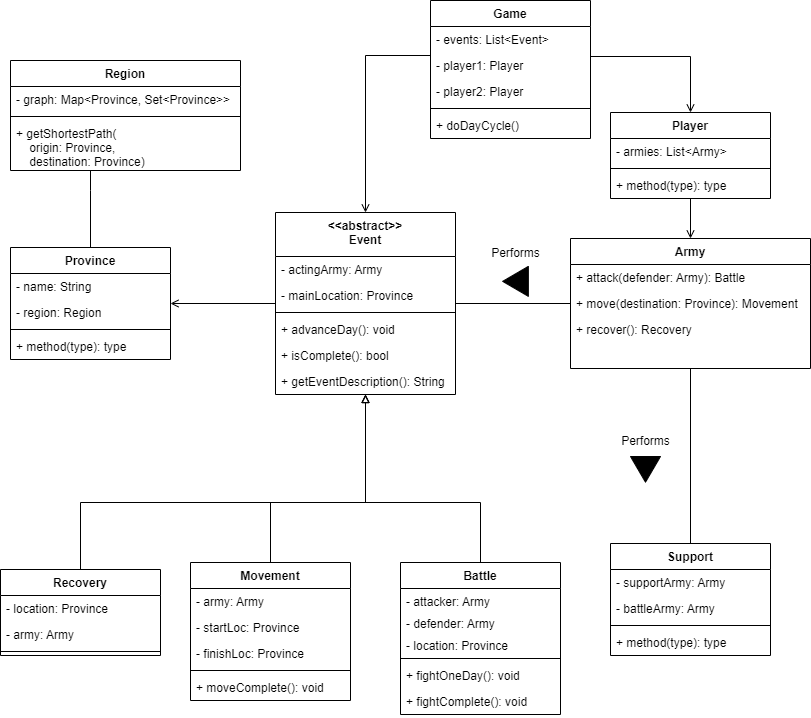

The diagram above was exported from draw.io. Its source (the exported page's mxGraphModel, read from the mxfile embedded in the PNG):
<mxGraphModel dx="1038" dy="675" grid="1" gridSize="10" guides="1" tooltips="1" connect="1" arrows="1" fold="1" page="1" pageScale="1" pageWidth="850" pageHeight="1100" math="0" shadow="0">
  <root>
    <mxCell id="0" />
    <mxCell id="1" parent="0" />
    <mxCell id="q9vrCmhSw8-UuycOHQzf-21" style="edgeStyle=orthogonalEdgeStyle;rounded=0;orthogonalLoop=1;jettySize=auto;html=1;endArrow=block;endFill=0;" parent="1" target="-oJ-3F4P2qGv20arzmo5-1" edge="1">
      <mxGeometry relative="1" as="geometry">
        <mxPoint x="100" y="829" as="sourcePoint" />
        <Array as="points">
          <mxPoint x="100" y="762" />
          <mxPoint x="385" y="762" />
          <mxPoint x="385" y="589" />
        </Array>
        <mxPoint x="385" y="702" as="targetPoint" />
      </mxGeometry>
    </mxCell>
    <mxCell id="q9vrCmhSw8-UuycOHQzf-22" style="edgeStyle=orthogonalEdgeStyle;rounded=0;orthogonalLoop=1;jettySize=auto;html=1;endArrow=block;endFill=0;" parent="1" source="q9vrCmhSw8-UuycOHQzf-5" target="-oJ-3F4P2qGv20arzmo5-1" edge="1">
      <mxGeometry relative="1" as="geometry">
        <Array as="points">
          <mxPoint x="290" y="762" />
          <mxPoint x="385" y="762" />
          <mxPoint x="385" y="589" />
        </Array>
        <mxPoint x="385" y="702" as="targetPoint" />
      </mxGeometry>
    </mxCell>
    <mxCell id="q9vrCmhSw8-UuycOHQzf-5" value="Battle" style="swimlane;fontStyle=1;align=center;verticalAlign=top;childLayout=stackLayout;horizontal=1;startSize=26;horizontalStack=0;resizeParent=1;resizeParentMax=0;resizeLast=0;collapsible=1;marginBottom=0;" parent="1" vertex="1">
      <mxGeometry x="420" y="822" width="160" height="152" as="geometry" />
    </mxCell>
    <mxCell id="q9vrCmhSw8-UuycOHQzf-6" value="- attacker: Army&#10;" style="text;strokeColor=none;fillColor=none;align=left;verticalAlign=top;spacingLeft=4;spacingRight=4;overflow=hidden;rotatable=0;points=[[0,0.5],[1,0.5]];portConstraint=eastwest;" parent="q9vrCmhSw8-UuycOHQzf-5" vertex="1">
      <mxGeometry y="26" width="160" height="22" as="geometry" />
    </mxCell>
    <mxCell id="q9vrCmhSw8-UuycOHQzf-29" value="- defender: Army" style="text;strokeColor=none;fillColor=none;align=left;verticalAlign=top;spacingLeft=4;spacingRight=4;overflow=hidden;rotatable=0;points=[[0,0.5],[1,0.5]];portConstraint=eastwest;" parent="q9vrCmhSw8-UuycOHQzf-5" vertex="1">
      <mxGeometry y="48" width="160" height="22" as="geometry" />
    </mxCell>
    <mxCell id="q9vrCmhSw8-UuycOHQzf-39" value="- location: Province" style="text;strokeColor=none;fillColor=none;align=left;verticalAlign=top;spacingLeft=4;spacingRight=4;overflow=hidden;rotatable=0;points=[[0,0.5],[1,0.5]];portConstraint=eastwest;" parent="q9vrCmhSw8-UuycOHQzf-5" vertex="1">
      <mxGeometry y="70" width="160" height="22" as="geometry" />
    </mxCell>
    <mxCell id="q9vrCmhSw8-UuycOHQzf-7" value="" style="line;strokeWidth=1;fillColor=none;align=left;verticalAlign=middle;spacingTop=-1;spacingLeft=3;spacingRight=3;rotatable=0;labelPosition=right;points=[];portConstraint=eastwest;strokeColor=inherit;" parent="q9vrCmhSw8-UuycOHQzf-5" vertex="1">
      <mxGeometry y="92" width="160" height="8" as="geometry" />
    </mxCell>
    <mxCell id="q9vrCmhSw8-UuycOHQzf-8" value="+ fightOneDay(): void" style="text;strokeColor=none;fillColor=none;align=left;verticalAlign=top;spacingLeft=4;spacingRight=4;overflow=hidden;rotatable=0;points=[[0,0.5],[1,0.5]];portConstraint=eastwest;" parent="q9vrCmhSw8-UuycOHQzf-5" vertex="1">
      <mxGeometry y="100" width="160" height="26" as="geometry" />
    </mxCell>
    <mxCell id="q9vrCmhSw8-UuycOHQzf-40" value="+ fightComplete(): void" style="text;strokeColor=none;fillColor=none;align=left;verticalAlign=top;spacingLeft=4;spacingRight=4;overflow=hidden;rotatable=0;points=[[0,0.5],[1,0.5]];portConstraint=eastwest;" parent="q9vrCmhSw8-UuycOHQzf-5" vertex="1">
      <mxGeometry y="126" width="160" height="26" as="geometry" />
    </mxCell>
    <mxCell id="q9vrCmhSw8-UuycOHQzf-23" style="edgeStyle=orthogonalEdgeStyle;rounded=0;orthogonalLoop=1;jettySize=auto;html=1;endArrow=block;endFill=0;" parent="1" source="q9vrCmhSw8-UuycOHQzf-9" target="-oJ-3F4P2qGv20arzmo5-1" edge="1">
      <mxGeometry relative="1" as="geometry">
        <Array as="points">
          <mxPoint x="480" y="762" />
          <mxPoint x="385" y="762" />
          <mxPoint x="385" y="589" />
        </Array>
        <mxPoint x="385" y="702" as="targetPoint" />
      </mxGeometry>
    </mxCell>
    <mxCell id="q9vrCmhSw8-UuycOHQzf-9" value="Movement" style="swimlane;fontStyle=1;align=center;verticalAlign=top;childLayout=stackLayout;horizontal=1;startSize=26;horizontalStack=0;resizeParent=1;resizeParentMax=0;resizeLast=0;collapsible=1;marginBottom=0;" parent="1" vertex="1">
      <mxGeometry x="210" y="822" width="160" height="138" as="geometry" />
    </mxCell>
    <mxCell id="q9vrCmhSw8-UuycOHQzf-10" value="- army: Army" style="text;strokeColor=none;fillColor=none;align=left;verticalAlign=top;spacingLeft=4;spacingRight=4;overflow=hidden;rotatable=0;points=[[0,0.5],[1,0.5]];portConstraint=eastwest;" parent="q9vrCmhSw8-UuycOHQzf-9" vertex="1">
      <mxGeometry y="26" width="160" height="26" as="geometry" />
    </mxCell>
    <mxCell id="q9vrCmhSw8-UuycOHQzf-41" value="- startLoc: Province" style="text;strokeColor=none;fillColor=none;align=left;verticalAlign=top;spacingLeft=4;spacingRight=4;overflow=hidden;rotatable=0;points=[[0,0.5],[1,0.5]];portConstraint=eastwest;" parent="q9vrCmhSw8-UuycOHQzf-9" vertex="1">
      <mxGeometry y="52" width="160" height="26" as="geometry" />
    </mxCell>
    <mxCell id="q9vrCmhSw8-UuycOHQzf-42" value="- finishLoc: Province" style="text;strokeColor=none;fillColor=none;align=left;verticalAlign=top;spacingLeft=4;spacingRight=4;overflow=hidden;rotatable=0;points=[[0,0.5],[1,0.5]];portConstraint=eastwest;" parent="q9vrCmhSw8-UuycOHQzf-9" vertex="1">
      <mxGeometry y="78" width="160" height="26" as="geometry" />
    </mxCell>
    <mxCell id="q9vrCmhSw8-UuycOHQzf-11" value="" style="line;strokeWidth=1;fillColor=none;align=left;verticalAlign=middle;spacingTop=-1;spacingLeft=3;spacingRight=3;rotatable=0;labelPosition=right;points=[];portConstraint=eastwest;strokeColor=inherit;" parent="q9vrCmhSw8-UuycOHQzf-9" vertex="1">
      <mxGeometry y="104" width="160" height="8" as="geometry" />
    </mxCell>
    <mxCell id="q9vrCmhSw8-UuycOHQzf-12" value="+ moveComplete(): void" style="text;strokeColor=none;fillColor=none;align=left;verticalAlign=top;spacingLeft=4;spacingRight=4;overflow=hidden;rotatable=0;points=[[0,0.5],[1,0.5]];portConstraint=eastwest;" parent="q9vrCmhSw8-UuycOHQzf-9" vertex="1">
      <mxGeometry y="112" width="160" height="26" as="geometry" />
    </mxCell>
    <mxCell id="q9vrCmhSw8-UuycOHQzf-17" value="Support" style="swimlane;fontStyle=1;align=center;verticalAlign=top;childLayout=stackLayout;horizontal=1;startSize=26;horizontalStack=0;resizeParent=1;resizeParentMax=0;resizeLast=0;collapsible=1;marginBottom=0;" parent="1" vertex="1">
      <mxGeometry x="630" y="803" width="160" height="112" as="geometry" />
    </mxCell>
    <mxCell id="q9vrCmhSw8-UuycOHQzf-18" value="- supportArmy: Army" style="text;strokeColor=none;fillColor=none;align=left;verticalAlign=top;spacingLeft=4;spacingRight=4;overflow=hidden;rotatable=0;points=[[0,0.5],[1,0.5]];portConstraint=eastwest;" parent="q9vrCmhSw8-UuycOHQzf-17" vertex="1">
      <mxGeometry y="26" width="160" height="26" as="geometry" />
    </mxCell>
    <mxCell id="q9vrCmhSw8-UuycOHQzf-43" value="- battleArmy: Army" style="text;strokeColor=none;fillColor=none;align=left;verticalAlign=top;spacingLeft=4;spacingRight=4;overflow=hidden;rotatable=0;points=[[0,0.5],[1,0.5]];portConstraint=eastwest;" parent="q9vrCmhSw8-UuycOHQzf-17" vertex="1">
      <mxGeometry y="52" width="160" height="26" as="geometry" />
    </mxCell>
    <mxCell id="q9vrCmhSw8-UuycOHQzf-19" value="" style="line;strokeWidth=1;fillColor=none;align=left;verticalAlign=middle;spacingTop=-1;spacingLeft=3;spacingRight=3;rotatable=0;labelPosition=right;points=[];portConstraint=eastwest;strokeColor=inherit;" parent="q9vrCmhSw8-UuycOHQzf-17" vertex="1">
      <mxGeometry y="78" width="160" height="8" as="geometry" />
    </mxCell>
    <mxCell id="q9vrCmhSw8-UuycOHQzf-20" value="+ method(type): type" style="text;strokeColor=none;fillColor=none;align=left;verticalAlign=top;spacingLeft=4;spacingRight=4;overflow=hidden;rotatable=0;points=[[0,0.5],[1,0.5]];portConstraint=eastwest;" parent="q9vrCmhSw8-UuycOHQzf-17" vertex="1">
      <mxGeometry y="86" width="160" height="26" as="geometry" />
    </mxCell>
    <mxCell id="q9vrCmhSw8-UuycOHQzf-34" value="Recovery" style="swimlane;fontStyle=1;align=center;verticalAlign=top;childLayout=stackLayout;horizontal=1;startSize=26;horizontalStack=0;resizeParent=1;resizeParentMax=0;resizeLast=0;collapsible=1;marginBottom=0;" parent="1" vertex="1">
      <mxGeometry x="20" y="829" width="160" height="86" as="geometry" />
    </mxCell>
    <mxCell id="q9vrCmhSw8-UuycOHQzf-35" value="- location: Province" style="text;strokeColor=none;fillColor=none;align=left;verticalAlign=top;spacingLeft=4;spacingRight=4;overflow=hidden;rotatable=0;points=[[0,0.5],[1,0.5]];portConstraint=eastwest;" parent="q9vrCmhSw8-UuycOHQzf-34" vertex="1">
      <mxGeometry y="26" width="160" height="26" as="geometry" />
    </mxCell>
    <mxCell id="q9vrCmhSw8-UuycOHQzf-38" value="- army: Army" style="text;strokeColor=none;fillColor=none;align=left;verticalAlign=top;spacingLeft=4;spacingRight=4;overflow=hidden;rotatable=0;points=[[0,0.5],[1,0.5]];portConstraint=eastwest;" parent="q9vrCmhSw8-UuycOHQzf-34" vertex="1">
      <mxGeometry y="52" width="160" height="26" as="geometry" />
    </mxCell>
    <mxCell id="q9vrCmhSw8-UuycOHQzf-36" value="" style="line;strokeWidth=1;fillColor=none;align=left;verticalAlign=middle;spacingTop=-1;spacingLeft=3;spacingRight=3;rotatable=0;labelPosition=right;points=[];portConstraint=eastwest;strokeColor=inherit;" parent="q9vrCmhSw8-UuycOHQzf-34" vertex="1">
      <mxGeometry y="78" width="160" height="8" as="geometry" />
    </mxCell>
    <mxCell id="9_EBRRzPV5FtMKPpgbwt-33" style="edgeStyle=orthogonalEdgeStyle;rounded=0;orthogonalLoop=1;jettySize=auto;html=1;fontColor=default;endArrow=open;endFill=0;" parent="1" source="-oJ-3F4P2qGv20arzmo5-1" target="9_EBRRzPV5FtMKPpgbwt-28" edge="1">
      <mxGeometry relative="1" as="geometry" />
    </mxCell>
    <mxCell id="-oJ-3F4P2qGv20arzmo5-1" value="&lt;&lt;abstract&gt;&gt;&#10;Event" style="swimlane;fontStyle=1;align=center;verticalAlign=top;childLayout=stackLayout;horizontal=1;startSize=44;horizontalStack=0;resizeParent=1;resizeParentMax=0;resizeLast=0;collapsible=1;marginBottom=0;" parent="1" vertex="1">
      <mxGeometry x="295" y="472" width="180" height="182" as="geometry" />
    </mxCell>
    <mxCell id="-oJ-3F4P2qGv20arzmo5-2" value="- actingArmy: Army" style="text;strokeColor=none;fillColor=none;align=left;verticalAlign=top;spacingLeft=4;spacingRight=4;overflow=hidden;rotatable=0;points=[[0,0.5],[1,0.5]];portConstraint=eastwest;" parent="-oJ-3F4P2qGv20arzmo5-1" vertex="1">
      <mxGeometry y="44" width="180" height="26" as="geometry" />
    </mxCell>
    <mxCell id="-oJ-3F4P2qGv20arzmo5-7" value="- mainLocation: Province" style="text;strokeColor=none;fillColor=none;align=left;verticalAlign=top;spacingLeft=4;spacingRight=4;overflow=hidden;rotatable=0;points=[[0,0.5],[1,0.5]];portConstraint=eastwest;" parent="-oJ-3F4P2qGv20arzmo5-1" vertex="1">
      <mxGeometry y="70" width="180" height="26" as="geometry" />
    </mxCell>
    <mxCell id="-oJ-3F4P2qGv20arzmo5-3" value="" style="line;strokeWidth=1;fillColor=none;align=left;verticalAlign=middle;spacingTop=-1;spacingLeft=3;spacingRight=3;rotatable=0;labelPosition=right;points=[];portConstraint=eastwest;strokeColor=inherit;" parent="-oJ-3F4P2qGv20arzmo5-1" vertex="1">
      <mxGeometry y="96" width="180" height="8" as="geometry" />
    </mxCell>
    <mxCell id="-oJ-3F4P2qGv20arzmo5-4" value="+ advanceDay(): void" style="text;strokeColor=none;fillColor=none;align=left;verticalAlign=top;spacingLeft=4;spacingRight=4;overflow=hidden;rotatable=0;points=[[0,0.5],[1,0.5]];portConstraint=eastwest;" parent="-oJ-3F4P2qGv20arzmo5-1" vertex="1">
      <mxGeometry y="104" width="180" height="26" as="geometry" />
    </mxCell>
    <mxCell id="-oJ-3F4P2qGv20arzmo5-5" value="+ isComplete(): bool" style="text;strokeColor=none;fillColor=none;align=left;verticalAlign=top;spacingLeft=4;spacingRight=4;overflow=hidden;rotatable=0;points=[[0,0.5],[1,0.5]];portConstraint=eastwest;" parent="-oJ-3F4P2qGv20arzmo5-1" vertex="1">
      <mxGeometry y="130" width="180" height="26" as="geometry" />
    </mxCell>
    <mxCell id="-oJ-3F4P2qGv20arzmo5-6" value="+ getEventDescription(): String" style="text;strokeColor=none;fillColor=none;align=left;verticalAlign=top;spacingLeft=4;spacingRight=4;overflow=hidden;rotatable=0;points=[[0,0.5],[1,0.5]];portConstraint=eastwest;" parent="-oJ-3F4P2qGv20arzmo5-1" vertex="1">
      <mxGeometry y="156" width="180" height="26" as="geometry" />
    </mxCell>
    <mxCell id="9_EBRRzPV5FtMKPpgbwt-1" style="edgeStyle=orthogonalEdgeStyle;rounded=0;orthogonalLoop=1;jettySize=auto;html=1;endArrow=none;endFill=0;" parent="1" source="-oJ-3F4P2qGv20arzmo5-8" target="q9vrCmhSw8-UuycOHQzf-17" edge="1">
      <mxGeometry relative="1" as="geometry" />
    </mxCell>
    <mxCell id="9_EBRRzPV5FtMKPpgbwt-5" style="edgeStyle=orthogonalEdgeStyle;rounded=0;orthogonalLoop=1;jettySize=auto;html=1;endArrow=none;endFill=0;" parent="1" source="-oJ-3F4P2qGv20arzmo5-8" target="-oJ-3F4P2qGv20arzmo5-1" edge="1">
      <mxGeometry relative="1" as="geometry" />
    </mxCell>
    <mxCell id="-oJ-3F4P2qGv20arzmo5-8" value="Army" style="swimlane;fontStyle=1;align=center;verticalAlign=top;childLayout=stackLayout;horizontal=1;startSize=26;horizontalStack=0;resizeParent=1;resizeParentMax=0;resizeLast=0;collapsible=1;marginBottom=0;" parent="1" vertex="1">
      <mxGeometry x="590" y="498" width="240" height="130" as="geometry" />
    </mxCell>
    <mxCell id="-oJ-3F4P2qGv20arzmo5-11" value="+ attack(defender: Army): Battle" style="text;strokeColor=none;fillColor=none;align=left;verticalAlign=top;spacingLeft=4;spacingRight=4;overflow=hidden;rotatable=0;points=[[0,0.5],[1,0.5]];portConstraint=eastwest;" parent="-oJ-3F4P2qGv20arzmo5-8" vertex="1">
      <mxGeometry y="26" width="240" height="26" as="geometry" />
    </mxCell>
    <mxCell id="-oJ-3F4P2qGv20arzmo5-12" value="+ move(destination: Province): Movement" style="text;strokeColor=none;fillColor=none;align=left;verticalAlign=top;spacingLeft=4;spacingRight=4;overflow=hidden;rotatable=0;points=[[0,0.5],[1,0.5]];portConstraint=eastwest;" parent="-oJ-3F4P2qGv20arzmo5-8" vertex="1">
      <mxGeometry y="52" width="240" height="26" as="geometry" />
    </mxCell>
    <mxCell id="-oJ-3F4P2qGv20arzmo5-13" value="+ recover(): Recovery" style="text;strokeColor=none;fillColor=none;align=left;verticalAlign=top;spacingLeft=4;spacingRight=4;overflow=hidden;rotatable=0;points=[[0,0.5],[1,0.5]];portConstraint=eastwest;" parent="-oJ-3F4P2qGv20arzmo5-8" vertex="1">
      <mxGeometry y="78" width="240" height="26" as="geometry" />
    </mxCell>
    <mxCell id="-oJ-3F4P2qGv20arzmo5-21" style="text;strokeColor=none;fillColor=none;align=left;verticalAlign=top;spacingLeft=4;spacingRight=4;overflow=hidden;rotatable=0;points=[[0,0.5],[1,0.5]];portConstraint=eastwest;" parent="-oJ-3F4P2qGv20arzmo5-8" vertex="1">
      <mxGeometry y="104" width="240" height="26" as="geometry" />
    </mxCell>
    <mxCell id="9_EBRRzPV5FtMKPpgbwt-2" value="" style="verticalLabelPosition=bottom;verticalAlign=top;html=1;shape=mxgraph.basic.acute_triangle;dx=0.5;rotation=180;fillColor=#000000;" parent="1" vertex="1">
      <mxGeometry x="650" y="716" width="30" height="25.71" as="geometry" />
    </mxCell>
    <mxCell id="9_EBRRzPV5FtMKPpgbwt-3" value="Performs" style="text;html=1;align=center;verticalAlign=middle;resizable=0;points=[];autosize=1;strokeColor=none;fillColor=none;" parent="1" vertex="1">
      <mxGeometry x="630" y="686" width="70" height="30" as="geometry" />
    </mxCell>
    <mxCell id="9_EBRRzPV5FtMKPpgbwt-6" value="" style="verticalLabelPosition=bottom;verticalAlign=top;html=1;shape=mxgraph.basic.acute_triangle;dx=0.5;rotation=180;fillColor=#000000;direction=south;" parent="1" vertex="1">
      <mxGeometry x="522.145" y="525.855" width="25.71" height="30" as="geometry" />
    </mxCell>
    <mxCell id="9_EBRRzPV5FtMKPpgbwt-7" value="Performs" style="text;html=1;align=center;verticalAlign=middle;resizable=0;points=[];autosize=1;strokeColor=none;fillColor=none;" parent="1" vertex="1">
      <mxGeometry x="500" y="498" width="70" height="30" as="geometry" />
    </mxCell>
    <mxCell id="9_EBRRzPV5FtMKPpgbwt-17" style="edgeStyle=orthogonalEdgeStyle;rounded=0;orthogonalLoop=1;jettySize=auto;html=1;fontColor=default;endArrow=open;endFill=0;" parent="1" source="9_EBRRzPV5FtMKPpgbwt-13" target="-oJ-3F4P2qGv20arzmo5-1" edge="1">
      <mxGeometry relative="1" as="geometry">
        <Array as="points">
          <mxPoint x="385" y="315" />
        </Array>
      </mxGeometry>
    </mxCell>
    <mxCell id="9_EBRRzPV5FtMKPpgbwt-26" style="edgeStyle=orthogonalEdgeStyle;rounded=0;orthogonalLoop=1;jettySize=auto;html=1;fontColor=default;endArrow=open;endFill=0;" parent="1" source="9_EBRRzPV5FtMKPpgbwt-13" target="9_EBRRzPV5FtMKPpgbwt-18" edge="1">
      <mxGeometry relative="1" as="geometry">
        <Array as="points">
          <mxPoint x="710" y="316" />
        </Array>
      </mxGeometry>
    </mxCell>
    <mxCell id="9_EBRRzPV5FtMKPpgbwt-13" value="Game" style="swimlane;fontStyle=1;align=center;verticalAlign=top;childLayout=stackLayout;horizontal=1;startSize=26;horizontalStack=0;resizeParent=1;resizeParentMax=0;resizeLast=0;collapsible=1;marginBottom=0;labelBackgroundColor=none;fontColor=default;fillColor=none;strokeColor=default;" parent="1" vertex="1">
      <mxGeometry x="450" y="260" width="160" height="138" as="geometry" />
    </mxCell>
    <mxCell id="9_EBRRzPV5FtMKPpgbwt-14" value="- events: List&lt;Event&gt;" style="text;strokeColor=none;fillColor=none;align=left;verticalAlign=top;spacingLeft=4;spacingRight=4;overflow=hidden;rotatable=0;points=[[0,0.5],[1,0.5]];portConstraint=eastwest;labelBackgroundColor=none;fontColor=default;" parent="9_EBRRzPV5FtMKPpgbwt-13" vertex="1">
      <mxGeometry y="26" width="160" height="26" as="geometry" />
    </mxCell>
    <mxCell id="9_EBRRzPV5FtMKPpgbwt-24" value="- player1: Player" style="text;strokeColor=none;fillColor=none;align=left;verticalAlign=top;spacingLeft=4;spacingRight=4;overflow=hidden;rotatable=0;points=[[0,0.5],[1,0.5]];portConstraint=eastwest;labelBackgroundColor=none;fontColor=default;" parent="9_EBRRzPV5FtMKPpgbwt-13" vertex="1">
      <mxGeometry y="52" width="160" height="26" as="geometry" />
    </mxCell>
    <mxCell id="9_EBRRzPV5FtMKPpgbwt-27" value="- player2: Player" style="text;strokeColor=none;fillColor=none;align=left;verticalAlign=top;spacingLeft=4;spacingRight=4;overflow=hidden;rotatable=0;points=[[0,0.5],[1,0.5]];portConstraint=eastwest;labelBackgroundColor=none;fontColor=default;" parent="9_EBRRzPV5FtMKPpgbwt-13" vertex="1">
      <mxGeometry y="78" width="160" height="26" as="geometry" />
    </mxCell>
    <mxCell id="9_EBRRzPV5FtMKPpgbwt-15" value="" style="line;strokeWidth=1;fillColor=none;align=left;verticalAlign=middle;spacingTop=-1;spacingLeft=3;spacingRight=3;rotatable=0;labelPosition=right;points=[];portConstraint=eastwest;strokeColor=inherit;labelBackgroundColor=none;fontColor=default;" parent="9_EBRRzPV5FtMKPpgbwt-13" vertex="1">
      <mxGeometry y="104" width="160" height="8" as="geometry" />
    </mxCell>
    <mxCell id="9_EBRRzPV5FtMKPpgbwt-16" value="+ doDayCycle()" style="text;strokeColor=none;fillColor=none;align=left;verticalAlign=top;spacingLeft=4;spacingRight=4;overflow=hidden;rotatable=0;points=[[0,0.5],[1,0.5]];portConstraint=eastwest;labelBackgroundColor=none;fontColor=default;" parent="9_EBRRzPV5FtMKPpgbwt-13" vertex="1">
      <mxGeometry y="112" width="160" height="26" as="geometry" />
    </mxCell>
    <mxCell id="9_EBRRzPV5FtMKPpgbwt-22" style="edgeStyle=orthogonalEdgeStyle;rounded=0;orthogonalLoop=1;jettySize=auto;html=1;fontColor=default;endArrow=open;endFill=0;" parent="1" source="9_EBRRzPV5FtMKPpgbwt-18" target="-oJ-3F4P2qGv20arzmo5-8" edge="1">
      <mxGeometry relative="1" as="geometry" />
    </mxCell>
    <mxCell id="9_EBRRzPV5FtMKPpgbwt-18" value="Player" style="swimlane;fontStyle=1;align=center;verticalAlign=top;childLayout=stackLayout;horizontal=1;startSize=26;horizontalStack=0;resizeParent=1;resizeParentMax=0;resizeLast=0;collapsible=1;marginBottom=0;labelBackgroundColor=none;strokeColor=default;fontColor=default;fillColor=none;" parent="1" vertex="1">
      <mxGeometry x="630" y="372" width="160" height="86" as="geometry" />
    </mxCell>
    <mxCell id="9_EBRRzPV5FtMKPpgbwt-19" value="- armies: List&lt;Army&gt;" style="text;strokeColor=none;fillColor=none;align=left;verticalAlign=top;spacingLeft=4;spacingRight=4;overflow=hidden;rotatable=0;points=[[0,0.5],[1,0.5]];portConstraint=eastwest;labelBackgroundColor=none;fontColor=default;" parent="9_EBRRzPV5FtMKPpgbwt-18" vertex="1">
      <mxGeometry y="26" width="160" height="26" as="geometry" />
    </mxCell>
    <mxCell id="9_EBRRzPV5FtMKPpgbwt-20" value="" style="line;strokeWidth=1;fillColor=none;align=left;verticalAlign=middle;spacingTop=-1;spacingLeft=3;spacingRight=3;rotatable=0;labelPosition=right;points=[];portConstraint=eastwest;strokeColor=inherit;labelBackgroundColor=none;fontColor=default;" parent="9_EBRRzPV5FtMKPpgbwt-18" vertex="1">
      <mxGeometry y="52" width="160" height="8" as="geometry" />
    </mxCell>
    <mxCell id="9_EBRRzPV5FtMKPpgbwt-21" value="+ method(type): type" style="text;strokeColor=none;fillColor=none;align=left;verticalAlign=top;spacingLeft=4;spacingRight=4;overflow=hidden;rotatable=0;points=[[0,0.5],[1,0.5]];portConstraint=eastwest;labelBackgroundColor=none;fontColor=default;" parent="9_EBRRzPV5FtMKPpgbwt-18" vertex="1">
      <mxGeometry y="60" width="160" height="26" as="geometry" />
    </mxCell>
    <mxCell id="LcG9waDnCYnCyedZF8rU-1" style="edgeStyle=orthogonalEdgeStyle;rounded=0;orthogonalLoop=1;jettySize=auto;html=1;endArrow=none;endFill=0;" edge="1" parent="1" source="9_EBRRzPV5FtMKPpgbwt-28" target="9_EBRRzPV5FtMKPpgbwt-34">
      <mxGeometry relative="1" as="geometry">
        <Array as="points">
          <mxPoint x="110" y="450" />
          <mxPoint x="110" y="450" />
        </Array>
      </mxGeometry>
    </mxCell>
    <mxCell id="9_EBRRzPV5FtMKPpgbwt-28" value="Province" style="swimlane;fontStyle=1;align=center;verticalAlign=top;childLayout=stackLayout;horizontal=1;startSize=26;horizontalStack=0;resizeParent=1;resizeParentMax=0;resizeLast=0;collapsible=1;marginBottom=0;labelBackgroundColor=none;strokeColor=default;fontColor=default;fillColor=none;" parent="1" vertex="1">
      <mxGeometry x="30" y="507" width="160" height="112" as="geometry" />
    </mxCell>
    <mxCell id="9_EBRRzPV5FtMKPpgbwt-29" value="- name: String" style="text;strokeColor=none;fillColor=none;align=left;verticalAlign=top;spacingLeft=4;spacingRight=4;overflow=hidden;rotatable=0;points=[[0,0.5],[1,0.5]];portConstraint=eastwest;labelBackgroundColor=none;fontColor=default;" parent="9_EBRRzPV5FtMKPpgbwt-28" vertex="1">
      <mxGeometry y="26" width="160" height="26" as="geometry" />
    </mxCell>
    <mxCell id="9_EBRRzPV5FtMKPpgbwt-38" value="- region: Region" style="text;strokeColor=none;fillColor=none;align=left;verticalAlign=top;spacingLeft=4;spacingRight=4;overflow=hidden;rotatable=0;points=[[0,0.5],[1,0.5]];portConstraint=eastwest;labelBackgroundColor=none;fontColor=default;" parent="9_EBRRzPV5FtMKPpgbwt-28" vertex="1">
      <mxGeometry y="52" width="160" height="26" as="geometry" />
    </mxCell>
    <mxCell id="9_EBRRzPV5FtMKPpgbwt-30" value="" style="line;strokeWidth=1;fillColor=none;align=left;verticalAlign=middle;spacingTop=-1;spacingLeft=3;spacingRight=3;rotatable=0;labelPosition=right;points=[];portConstraint=eastwest;strokeColor=inherit;labelBackgroundColor=none;fontColor=default;" parent="9_EBRRzPV5FtMKPpgbwt-28" vertex="1">
      <mxGeometry y="78" width="160" height="8" as="geometry" />
    </mxCell>
    <mxCell id="9_EBRRzPV5FtMKPpgbwt-31" value="+ method(type): type" style="text;strokeColor=none;fillColor=none;align=left;verticalAlign=top;spacingLeft=4;spacingRight=4;overflow=hidden;rotatable=0;points=[[0,0.5],[1,0.5]];portConstraint=eastwest;labelBackgroundColor=none;fontColor=default;" parent="9_EBRRzPV5FtMKPpgbwt-28" vertex="1">
      <mxGeometry y="86" width="160" height="26" as="geometry" />
    </mxCell>
    <mxCell id="9_EBRRzPV5FtMKPpgbwt-34" value="Region" style="swimlane;fontStyle=1;align=center;verticalAlign=top;childLayout=stackLayout;horizontal=1;startSize=26;horizontalStack=0;resizeParent=1;resizeParentMax=0;resizeLast=0;collapsible=1;marginBottom=0;labelBackgroundColor=none;strokeColor=default;fontColor=default;fillColor=none;" parent="1" vertex="1">
      <mxGeometry x="30" y="320" width="230" height="110" as="geometry" />
    </mxCell>
    <mxCell id="9_EBRRzPV5FtMKPpgbwt-35" value="- graph: Map&lt;Province, Set&lt;Province&gt;&gt;" style="text;strokeColor=none;fillColor=none;align=left;verticalAlign=top;spacingLeft=4;spacingRight=4;overflow=hidden;rotatable=0;points=[[0,0.5],[1,0.5]];portConstraint=eastwest;labelBackgroundColor=none;fontColor=default;" parent="9_EBRRzPV5FtMKPpgbwt-34" vertex="1">
      <mxGeometry y="26" width="230" height="26" as="geometry" />
    </mxCell>
    <mxCell id="9_EBRRzPV5FtMKPpgbwt-36" value="" style="line;strokeWidth=1;fillColor=none;align=left;verticalAlign=middle;spacingTop=-1;spacingLeft=3;spacingRight=3;rotatable=0;labelPosition=right;points=[];portConstraint=eastwest;strokeColor=inherit;labelBackgroundColor=none;fontColor=default;" parent="9_EBRRzPV5FtMKPpgbwt-34" vertex="1">
      <mxGeometry y="52" width="230" height="8" as="geometry" />
    </mxCell>
    <mxCell id="9_EBRRzPV5FtMKPpgbwt-37" value="+ getShortestPath(&#10;    origin: Province, &#10;    destination: Province)" style="text;strokeColor=none;fillColor=none;align=left;verticalAlign=top;spacingLeft=4;spacingRight=4;overflow=hidden;rotatable=0;points=[[0,0.5],[1,0.5]];portConstraint=eastwest;labelBackgroundColor=none;fontColor=default;" parent="9_EBRRzPV5FtMKPpgbwt-34" vertex="1">
      <mxGeometry y="60" width="230" height="50" as="geometry" />
    </mxCell>
  </root>
</mxGraphModel>